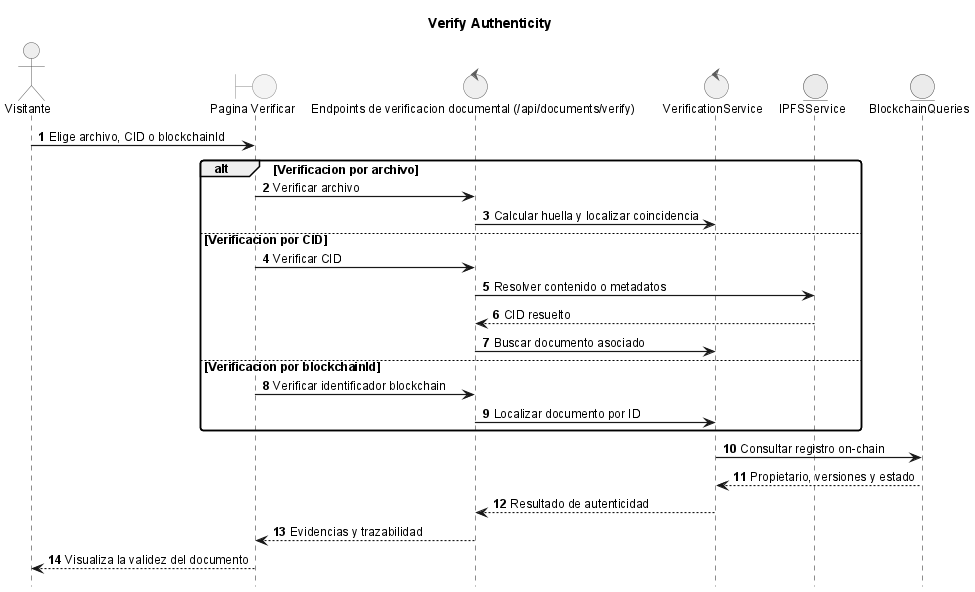

The diagram above was rendered by PlantUML. Its source (embedded in the PNG):
@startuml

title Verify Authenticity

!include _sequence-style.puml
actor Visitante as visitor
boundary "Pagina Verificar" as ui
control "Endpoints de verificacion documental (/api/documents/verify)" as api
control "VerificationService" as srv
entity "IPFSService" as ipfs
entity "BlockchainQueries" as chain

visitor -> ui: Elige archivo, CID o blockchainId
alt Verificacion por archivo
  ui -> api: Verificar archivo
  api -> srv: Calcular huella y localizar coincidencia
else Verificacion por CID
  ui -> api: Verificar CID
  api -> ipfs: Resolver contenido o metadatos
  ipfs --> api: CID resuelto
  api -> srv: Buscar documento asociado
else Verificacion por blockchainId
  ui -> api: Verificar identificador blockchain
  api -> srv: Localizar documento por ID
end
srv -> chain: Consultar registro on-chain
chain --> srv: Propietario, versiones y estado
srv --> api: Resultado de autenticidad
api --> ui: Evidencias y trazabilidad
ui --> visitor: Visualiza la validez del documento
@enduml